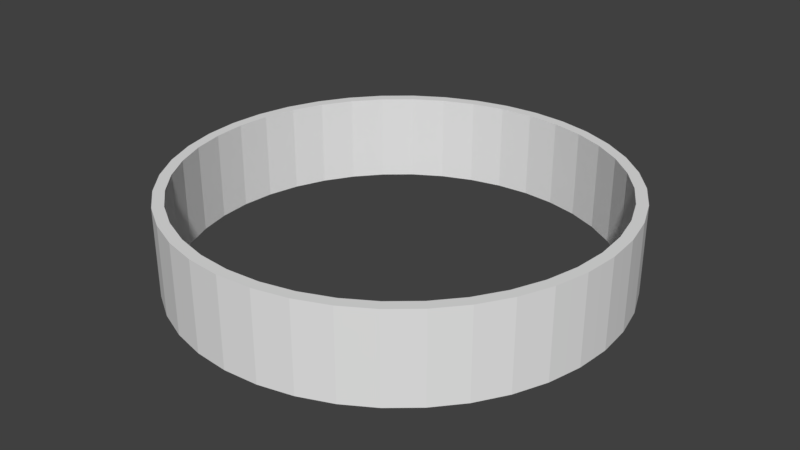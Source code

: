 # Source: Room.blend  (saved by Blender 2.77.0; exported with 4.5.12 LTS)
import bpy
from mathutils import Matrix  # noqa: F401  (used for matrix-valued properties, if any)

bpy.ops.wm.read_factory_settings(use_empty=True)
scene = bpy.context.scene
scene.name = 'Scene'

# ---- collections
col_collection_1 = bpy.data.collections.new('Collection 1'); scene.collection.children.link(col_collection_1)

# ---- world
world_world = bpy.data.worlds.new('World'); scene.world = world_world
world_world.color = (0.05088, 0.05088, 0.05088)
world_world.use_sun_shadow = False
world_world.sun_shadow_jitter_overblur = 0.0
world_world.cycles.sampling_method = 'MANUAL'

# ---- meshes
me_cylinder_007 = bpy.data.meshes.new('Cylinder.007')
me_cylinder_007.from_pydata([(0.0, 20.0, -4.0), (0.0, 20.0, 4.0), (3.129, 19.75, -4.0), (3.129, 19.75, 4.0), (6.18, 19.02, -4.0), (6.18, 19.02, 4.0), (9.08, 17.82, -4.0), (9.08, 17.82, 4.0), (11.76, 16.18, -4.0), (11.76, 16.18, 4.0), (14.14, 14.14, -4.0), (14.14, 14.14, 4.0), (16.18, 11.76, -4.0), (16.18, 11.76, 4.0), (17.82, 9.08, -4.0), (17.82, 9.08, 4.0), (19.02, 6.18, -4.0), (19.02, 6.18, 4.0), (19.75, 3.129, -4.0), (19.75, 3.129, 4.0), (20.0, -3.258e-06, -4.0), (20.0, -3.258e-06, 4.0), (19.75, -3.129, -4.0), (19.75, -3.129, 4.0), (19.02, -6.18, -4.0), (19.02, -6.18, 4.0), (17.82, -9.08, -4.0), (17.82, -9.08, 4.0), (16.18, -11.76, -4.0), (16.18, -11.76, 4.0), (14.14, -14.14, -4.0), (14.14, -14.14, 4.0), (11.76, -16.18, -4.0), (11.76, -16.18, 4.0), (9.08, -17.82, -4.0), (9.08, -17.82, 4.0), (6.18, -19.02, -4.0), (6.18, -19.02, 4.0), (3.129, -19.75, -4.0), (3.129, -19.75, 4.0), (-1.605e-05, -20.0, -4.0), (-1.605e-05, -20.0, 4.0), (-3.129, -19.75, -4.0), (-3.129, -19.75, 4.0), (-6.18, -19.02, -4.0), (-6.18, -19.02, 4.0), (-9.08, -17.82, -4.0), (-9.08, -17.82, 4.0), (-11.76, -16.18, -4.0), (-11.76, -16.18, 4.0), (-14.14, -14.14, -4.0), (-14.14, -14.14, 4.0), (-16.18, -11.76, -4.0), (-16.18, -11.76, 4.0), (-17.82, -9.08, -4.0), (-17.82, -9.08, 4.0), (-19.02, -6.18, -4.0), (-19.02, -6.18, 4.0), (-19.75, -3.129, -4.0), (-19.75, -3.129, 4.0), (-20.0, 2.885e-05, -4.0), (-20.0, 2.885e-05, 4.0), (-19.75, 3.129, -4.0), (-19.75, 3.129, 4.0), (-19.02, 6.18, -4.0), (-19.02, 6.18, 4.0), (-17.82, 9.08, -4.0), (-17.82, 9.08, 4.0), (-16.18, 11.76, -4.0), (-16.18, 11.76, 4.0), (-14.14, 14.14, -4.0), (-14.14, 14.14, 4.0), (-11.76, 16.18, -4.0), (-11.76, 16.18, 4.0), (-9.08, 17.82, -4.0), (-9.08, 17.82, 4.0), (-6.18, 19.02, -4.0), (-6.18, 19.02, 4.0), (-3.129, 19.75, -4.0), (-3.129, 19.75, 4.0), (1.564, 19.88, -4.0), (0.0, 20.0, 0.0), (1.564, 19.88, 4.0), (3.129, 19.75, 0.0), (4.655, 19.39, -4.0), (4.655, 19.39, 4.0), (6.18, 19.02, 0.0), (7.63, 18.42, -4.0), (7.63, 18.42, 4.0), (9.08, 17.82, 0.0), (10.42, 17.0, -4.0), (10.42, 17.0, 4.0), (11.76, 16.18, 0.0), (12.95, 15.16, -4.0), (12.95, 15.16, 4.0), (14.14, 14.14, 0.0), (15.16, 12.95, -4.0), (15.16, 12.95, 4.0), (16.18, 11.76, 0.0), (17.0, 10.42, -4.0), (17.0, 10.42, 4.0), (17.82, 9.08, 0.0), (18.42, 7.63, -4.0), (18.42, 7.63, 4.0), (19.02, 6.18, 0.0), (19.39, 4.655, -4.0), (19.39, 4.655, 4.0), (19.75, 3.129, 0.0), (19.88, 1.564, -4.0), (19.88, 1.564, 4.0), (20.0, -3.258e-06, 0.0), (19.88, -1.564, -4.0), (19.88, -1.564, 4.0), (19.75, -3.129, 0.0), (19.39, -4.655, -4.0), (19.39, -4.655, 4.0), (19.02, -6.18, 0.0), (18.42, -7.63, -4.0), (18.42, -7.63, 4.0), (17.82, -9.08, 0.0), (17.0, -10.42, -4.0), (17.0, -10.42, 4.0), (16.18, -11.76, 0.0), (15.16, -12.95, -4.0), (15.16, -12.95, 4.0), (14.14, -14.14, 0.0), (12.95, -15.16, -4.0), (12.95, -15.16, 4.0), (11.76, -16.18, 0.0), (10.42, -17.0, -4.0), (10.42, -17.0, 4.0), (9.08, -17.82, 0.0), (7.63, -18.42, -4.0), (7.63, -18.42, 4.0), (6.18, -19.02, 0.0), (4.655, -19.39, -4.0), (4.655, -19.39, 4.0), (3.129, -19.75, 0.0), (1.564, -19.88, -4.0), (1.564, -19.88, 4.0), (-1.605e-05, -20.0, 0.0), (-1.564, -19.88, -4.0), (-1.564, -19.88, 4.0), (-3.129, -19.75, 0.0), (-4.655, -19.39, -4.0), (-4.655, -19.39, 4.0), (-6.18, -19.02, 0.0), (-7.63, -18.42, -4.0), (-7.63, -18.42, 4.0), (-9.08, -17.82, 0.0), (-10.42, -17.0, -4.0), (-10.42, -17.0, 4.0), (-11.76, -16.18, 0.0), (-12.95, -15.16, -4.0), (-12.95, -15.16, 4.0), (-14.14, -14.14, 0.0), (-15.16, -12.95, -4.0), (-15.16, -12.95, 4.0), (-16.18, -11.76, 0.0), (-17.0, -10.42, -4.0), (-17.0, -10.42, 4.0), (-17.82, -9.08, 0.0), (-18.42, -7.63, -4.0), (-18.42, -7.63, 4.0), (-19.02, -6.18, 0.0), (-19.39, -4.654, -4.0), (-19.39, -4.654, 4.0), (-19.75, -3.129, 0.0), (-19.88, -1.564, -4.0), (-19.88, -1.564, 4.0), (-20.0, 2.885e-05, 0.0), (-19.88, 1.564, -4.0), (-19.88, 1.564, 4.0), (-19.75, 3.129, 0.0), (-19.39, 4.655, -4.0), (-19.39, 4.655, 4.0), (-19.02, 6.18, 0.0), (-18.42, 7.63, -4.0), (-18.42, 7.63, 4.0), (-17.82, 9.08, 0.0), (-17.0, 10.42, -4.0), (-17.0, 10.42, 4.0), (-16.18, 11.76, 0.0), (-15.16, 12.95, -4.0), (-15.16, 12.95, 4.0), (-14.14, 14.14, 0.0), (-12.95, 15.16, -4.0), (-12.95, 15.16, 4.0), (-11.76, 16.18, 0.0), (-10.42, 17.0, -4.0), (-10.42, 17.0, 4.0), (-9.08, 17.82, 0.0), (-7.63, 18.42, -4.0), (-7.63, 18.42, 4.0), (-6.18, 19.02, 0.0), (-4.654, 19.39, -4.0), (-4.654, 19.39, 4.0), (-3.129, 19.75, 0.0), (-1.564, 19.88, -4.0), (-1.564, 19.88, 4.0), (-1.564, 19.88, 0.0), (-4.654, 19.39, 0.0), (-7.63, 18.42, 0.0), (-10.42, 17.0, 0.0), (-12.95, 15.16, 0.0), (-15.16, 12.95, 0.0), (-17.0, 10.42, 0.0), (-18.42, 7.63, 0.0), (-19.39, 4.655, 0.0), (-19.88, 1.564, 0.0), (-19.88, -1.564, 0.0), (-19.39, -4.654, 0.0), (-18.42, -7.63, 0.0), (-17.0, -10.42, 0.0), (-15.16, -12.95, 0.0), (-12.95, -15.16, 0.0), (-10.42, -17.0, 0.0), (-7.63, -18.42, 0.0), (-4.655, -19.39, 0.0), (-1.564, -19.88, 0.0), (1.564, -19.88, 0.0), (4.655, -19.39, 0.0), (7.63, -18.42, 0.0), (10.42, -17.0, 0.0), (12.95, -15.16, 0.0), (15.16, -12.95, 0.0), (17.0, -10.42, 0.0), (18.42, -7.63, 0.0), (19.39, -4.655, 0.0), (19.88, -1.564, 0.0), (19.88, 1.564, 0.0), (19.39, 4.655, 0.0), (18.42, 7.63, 0.0), (17.0, 10.42, 0.0), (15.16, 12.95, 0.0), (12.95, 15.16, 0.0), (10.42, 17.0, 0.0), (7.63, 18.42, 0.0), (4.655, 19.39, 0.0), (1.564, 19.88, 0.0)], [], [(239, 82, 3, 83), (238, 85, 5, 86), (237, 88, 7, 89), (236, 91, 9, 92), (235, 94, 11, 95), (234, 97, 13, 98), (233, 100, 15, 101), (232, 103, 17, 104), (231, 106, 19, 107), (230, 109, 21, 110), (229, 112, 23, 113), (228, 115, 25, 116), (227, 118, 27, 119), (226, 121, 29, 122), (225, 124, 31, 125), (224, 127, 33, 128), (223, 130, 35, 131), (222, 133, 37, 134), (221, 136, 39, 137), (220, 139, 41, 140), (219, 142, 43, 143), (218, 145, 45, 146), (217, 148, 47, 149), (216, 151, 49, 152), (215, 154, 51, 155), (214, 157, 53, 158), (213, 160, 55, 161), (212, 163, 57, 164), (211, 166, 59, 167), (210, 169, 61, 170), (209, 172, 63, 173), (208, 175, 65, 176), (207, 178, 67, 179), (206, 181, 69, 182), (205, 184, 71, 185), (204, 187, 73, 188), (203, 190, 75, 191), (202, 193, 77, 194), (201, 196, 79, 197), (200, 199, 1, 81), (198, 200, 81, 0), (78, 197, 200, 198), (197, 79, 199, 200), (195, 201, 197, 78), (76, 194, 201, 195), (194, 77, 196, 201), (192, 202, 194, 76), (74, 191, 202, 192), (191, 75, 193, 202), (189, 203, 191, 74), (72, 188, 203, 189), (188, 73, 190, 203), (186, 204, 188, 72), (70, 185, 204, 186), (185, 71, 187, 204), (183, 205, 185, 70), (68, 182, 205, 183), (182, 69, 184, 205), (180, 206, 182, 68), (66, 179, 206, 180), (179, 67, 181, 206), (177, 207, 179, 66), (64, 176, 207, 177), (176, 65, 178, 207), (174, 208, 176, 64), (62, 173, 208, 174), (173, 63, 175, 208), (171, 209, 173, 62), (60, 170, 209, 171), (170, 61, 172, 209), (168, 210, 170, 60), (58, 167, 210, 168), (167, 59, 169, 210), (165, 211, 167, 58), (56, 164, 211, 165), (164, 57, 166, 211), (162, 212, 164, 56), (54, 161, 212, 162), (161, 55, 163, 212), (159, 213, 161, 54), (52, 158, 213, 159), (158, 53, 160, 213), (156, 214, 158, 52), (50, 155, 214, 156), (155, 51, 157, 214), (153, 215, 155, 50), (48, 152, 215, 153), (152, 49, 154, 215), (150, 216, 152, 48), (46, 149, 216, 150), (149, 47, 151, 216), (147, 217, 149, 46), (44, 146, 217, 147), (146, 45, 148, 217), (144, 218, 146, 44), (42, 143, 218, 144), (143, 43, 145, 218), (141, 219, 143, 42), (40, 140, 219, 141), (140, 41, 142, 219), (138, 220, 140, 40), (38, 137, 220, 138), (137, 39, 139, 220), (135, 221, 137, 38), (36, 134, 221, 135), (134, 37, 136, 221), (132, 222, 134, 36), (34, 131, 222, 132), (131, 35, 133, 222), (129, 223, 131, 34), (32, 128, 223, 129), (128, 33, 130, 223), (126, 224, 128, 32), (30, 125, 224, 126), (125, 31, 127, 224), (123, 225, 125, 30), (28, 122, 225, 123), (122, 29, 124, 225), (120, 226, 122, 28), (26, 119, 226, 120), (119, 27, 121, 226), (117, 227, 119, 26), (24, 116, 227, 117), (116, 25, 118, 227), (114, 228, 116, 24), (22, 113, 228, 114), (113, 23, 115, 228), (111, 229, 113, 22), (20, 110, 229, 111), (110, 21, 112, 229), (108, 230, 110, 20), (18, 107, 230, 108), (107, 19, 109, 230), (105, 231, 107, 18), (16, 104, 231, 105), (104, 17, 106, 231), (102, 232, 104, 16), (14, 101, 232, 102), (101, 15, 103, 232), (99, 233, 101, 14), (12, 98, 233, 99), (98, 13, 100, 233), (96, 234, 98, 12), (10, 95, 234, 96), (95, 11, 97, 234), (93, 235, 95, 10), (8, 92, 235, 93), (92, 9, 94, 235), (90, 236, 92, 8), (6, 89, 236, 90), (89, 7, 91, 236), (87, 237, 89, 6), (4, 86, 237, 87), (86, 5, 88, 237), (84, 238, 86, 4), (2, 83, 238, 84), (83, 3, 85, 238), (80, 239, 83, 2), (0, 81, 239, 80), (81, 1, 82, 239)])
me_cylinder_007.use_remesh_preserve_volume = False
me_cylinder_007.use_remesh_preserve_attributes = False
me_cylinder_007.use_mirror_vertex_groups = False
me_cylinder_007.update()

# ---- objects
ob_cylinderwalls = bpy.data.objects.new('CylinderWalls', me_cylinder_007)

# ---- transforms, parenting, visibility, modifiers, constraints
ob_cylinderwalls.location = (0.0, 0.0, 0.0)
ob_cylinderwalls.lineart.crease_threshold = 0.0
_m = ob_cylinderwalls.modifiers.new('Solidify', 'SOLIDIFY')
_m.thickness = 1.0
_m.nonmanifold_thickness_mode = 'FIXED'
_m.nonmanifold_merge_threshold = 0.0003

# ---- collection membership
col_collection_1.objects.link(ob_cylinderwalls)

# ---- scene / render settings (as saved in the file)
scene.frame_start = 1; scene.frame_end = 250; scene.frame_set(1)
scene.render.engine = 'BLENDER_EEVEE_NEXT'
scene.render.resolution_percentage = 50
scene.render.dither_intensity = 0.0
scene.cycles.use_denoising = False
scene.cycles.samples = 128
scene.cycles.sampling_pattern = 'TABULATED_SOBOL'
scene.cycles.light_sampling_threshold = 0.0
scene.cycles.use_adaptive_sampling = False
scene.cycles.use_light_tree = False
scene.cycles.blur_glossy = 0.0
scene.cycles.sample_clamp_indirect = 0.0
scene.view_settings.view_transform = 'Standard'
bpy.context.view_layer.update()

# ---- added for rendering (the .blend has no active camera and no usable light): camera, sun
cam_auto = bpy.data.cameras.new('AutoCamera')
cam_auto.lens = 50.0
cam_auto.sensor_width = 36.0
cam_auto.clip_end = 1000.0
ob_auto_camera = bpy.data.objects.new('AutoCamera', cam_auto)
scene.collection.objects.link(ob_auto_camera)
ob_auto_camera.location = (52.8594, -63.4313, 42.2875)
ob_auto_camera.rotation_euler = (1.09748, -7.21219e-08, 0.694738)
scene.camera = ob_auto_camera
light_auto_sun = bpy.data.lights.new('AutoSun', 'SUN')
light_auto_sun.energy = 3.0
light_auto_sun.angle = 0.0523599
ob_auto_sun = bpy.data.objects.new('AutoSun', light_auto_sun)
scene.collection.objects.link(ob_auto_sun)
ob_auto_sun.rotation_euler = (0.872665, 0.174533, 0.523599)
bpy.context.view_layer.update()
